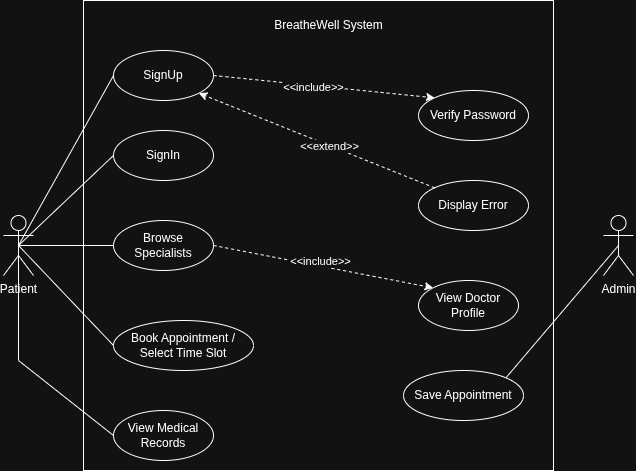

The diagram above was exported from draw.io. Its source (the exported page's mxGraphModel, read from the mxfile embedded in the PNG):
<mxGraphModel dx="820" dy="521" grid="1" gridSize="10" guides="1" tooltips="1" connect="1" arrows="1" fold="1" page="1" pageScale="1" pageWidth="850" pageHeight="1100" math="0" shadow="0">
  <root>
    <mxCell id="0" />
    <mxCell id="1" parent="0" />
    <mxCell id="mYu5QCO2KT38sLSzdW0--1" parent="1" style="whiteSpace=wrap;html=1;aspect=fixed;" value="" vertex="1">
      <mxGeometry height="470" width="470" x="130" y="30" as="geometry" />
    </mxCell>
    <mxCell id="mYu5QCO2KT38sLSzdW0--2" parent="1" style="text;html=1;whiteSpace=wrap;strokeColor=none;fillColor=none;align=center;verticalAlign=middle;rounded=0;" value="BreatheWell System" vertex="1">
      <mxGeometry height="30" width="115" x="317.5" y="40" as="geometry" />
    </mxCell>
    <mxCell id="mYu5QCO2KT38sLSzdW0--3" parent="1" style="ellipse;whiteSpace=wrap;html=1;" value="SignUp" vertex="1">
      <mxGeometry height="50" width="100" x="160" y="80" as="geometry" />
    </mxCell>
    <mxCell id="mYu5QCO2KT38sLSzdW0--4" parent="1" style="ellipse;whiteSpace=wrap;html=1;" value="SignIn" vertex="1">
      <mxGeometry height="50" width="100" x="160" y="160" as="geometry" />
    </mxCell>
    <mxCell id="mYu5QCO2KT38sLSzdW0--5" parent="1" style="ellipse;whiteSpace=wrap;html=1;" value="Verify Password" vertex="1">
      <mxGeometry height="50" width="110" x="465" y="120" as="geometry" />
    </mxCell>
    <mxCell id="mYu5QCO2KT38sLSzdW0--7" parent="1" style="ellipse;whiteSpace=wrap;html=1;" value="Browse Specialists" vertex="1">
      <mxGeometry height="50" width="100" x="160" y="250" as="geometry" />
    </mxCell>
    <mxCell id="mYu5QCO2KT38sLSzdW0--8" parent="1" style="ellipse;whiteSpace=wrap;html=1;" value="View Doctor Profile" vertex="1">
      <mxGeometry height="50" width="100" x="465" y="310" as="geometry" />
    </mxCell>
    <mxCell id="mYu5QCO2KT38sLSzdW0--9" parent="1" style="ellipse;whiteSpace=wrap;html=1;" value="Book Appointment / Select Time Slot" vertex="1">
      <mxGeometry height="50" width="140" x="160" y="350" as="geometry" />
    </mxCell>
    <mxCell id="mYu5QCO2KT38sLSzdW0--10" parent="1" style="ellipse;whiteSpace=wrap;html=1;" value="View Medical Records" vertex="1">
      <mxGeometry height="50" width="100" x="160" y="440" as="geometry" />
    </mxCell>
    <mxCell id="mYu5QCO2KT38sLSzdW0--11" parent="1" style="shape=umlActor;verticalLabelPosition=bottom;verticalAlign=top;html=1;outlineConnect=0;" value="Patient" vertex="1">
      <mxGeometry height="60" width="30" x="50" y="245" as="geometry" />
    </mxCell>
    <mxCell id="mYu5QCO2KT38sLSzdW0--12" edge="1" parent="1" source="mYu5QCO2KT38sLSzdW0--11" style="endArrow=none;html=1;rounded=0;exitX=0.5;exitY=0.5;exitDx=0;exitDy=0;exitPerimeter=0;entryX=0;entryY=0.5;entryDx=0;entryDy=0;endFill=0;" target="mYu5QCO2KT38sLSzdW0--3" value="">
      <mxGeometry height="50" relative="1" width="50" as="geometry">
        <mxPoint x="80" y="260" as="sourcePoint" />
        <mxPoint x="130" y="210" as="targetPoint" />
      </mxGeometry>
    </mxCell>
    <mxCell id="mYu5QCO2KT38sLSzdW0--13" edge="1" parent="1" source="mYu5QCO2KT38sLSzdW0--11" style="endArrow=none;html=1;rounded=0;exitX=0.5;exitY=0.5;exitDx=0;exitDy=0;exitPerimeter=0;entryX=0;entryY=0.5;entryDx=0;entryDy=0;endFill=0;" target="mYu5QCO2KT38sLSzdW0--4" value="">
      <mxGeometry height="50" relative="1" width="50" as="geometry">
        <mxPoint x="90" y="390" as="sourcePoint" />
        <mxPoint x="185" y="220" as="targetPoint" />
      </mxGeometry>
    </mxCell>
    <mxCell id="mYu5QCO2KT38sLSzdW0--14" edge="1" parent="1" source="mYu5QCO2KT38sLSzdW0--11" style="endArrow=none;html=1;rounded=0;exitX=0.5;exitY=0.5;exitDx=0;exitDy=0;exitPerimeter=0;entryX=0;entryY=0.5;entryDx=0;entryDy=0;endFill=0;" target="mYu5QCO2KT38sLSzdW0--7" value="">
      <mxGeometry height="50" relative="1" width="50" as="geometry">
        <mxPoint x="120" y="310" as="sourcePoint" />
        <mxPoint x="215" y="220" as="targetPoint" />
      </mxGeometry>
    </mxCell>
    <mxCell id="mYu5QCO2KT38sLSzdW0--16" edge="1" parent="1" source="mYu5QCO2KT38sLSzdW0--11" style="endArrow=none;html=1;rounded=0;exitX=0.5;exitY=0.5;exitDx=0;exitDy=0;exitPerimeter=0;entryX=0;entryY=0.5;entryDx=0;entryDy=0;endFill=0;" target="mYu5QCO2KT38sLSzdW0--9" value="">
      <mxGeometry height="50" relative="1" width="50" as="geometry">
        <mxPoint x="100" y="270" as="sourcePoint" />
        <mxPoint x="195" y="270" as="targetPoint" />
      </mxGeometry>
    </mxCell>
    <mxCell id="mYu5QCO2KT38sLSzdW0--17" edge="1" parent="1" source="mYu5QCO2KT38sLSzdW0--11" style="endArrow=none;html=1;rounded=0;exitX=0.5;exitY=0.5;exitDx=0;exitDy=0;exitPerimeter=0;entryX=0;entryY=0.5;entryDx=0;entryDy=0;endFill=0;" target="mYu5QCO2KT38sLSzdW0--10" value="">
      <mxGeometry height="50" relative="1" width="50" as="geometry">
        <Array as="points">
          <mxPoint x="65" y="390" />
        </Array>
        <mxPoint x="130" y="340" as="sourcePoint" />
        <mxPoint x="225" y="440" as="targetPoint" />
      </mxGeometry>
    </mxCell>
    <mxCell id="mYu5QCO2KT38sLSzdW0--18" edge="1" parent="1" source="mYu5QCO2KT38sLSzdW0--3" style="html=1;labelBackgroundColor=#ffffff;startArrow=none;startFill=0;startSize=6;endArrow=classic;endFill=1;endSize=6;jettySize=auto;orthogonalLoop=1;strokeWidth=1;dashed=1;fontSize=14;rounded=0;entryX=0;entryY=0;entryDx=0;entryDy=0;exitX=1;exitY=0.5;exitDx=0;exitDy=0;" target="mYu5QCO2KT38sLSzdW0--5" value="">
      <mxGeometry height="60" relative="1" width="60" as="geometry">
        <mxPoint x="280" y="300" as="sourcePoint" />
        <mxPoint x="340" y="240" as="targetPoint" />
      </mxGeometry>
    </mxCell>
    <mxCell id="mYu5QCO2KT38sLSzdW0--19" connectable="0" parent="mYu5QCO2KT38sLSzdW0--18" style="edgeLabel;html=1;align=center;verticalAlign=middle;resizable=0;points=[];" value="&amp;lt;&amp;lt;include&amp;gt;&amp;gt;" vertex="1">
      <mxGeometry relative="1" x="-0.1034" as="geometry">
        <mxPoint y="1" as="offset" />
      </mxGeometry>
    </mxCell>
    <mxCell id="mYu5QCO2KT38sLSzdW0--20" parent="1" style="ellipse;whiteSpace=wrap;html=1;" value="Display Error" vertex="1">
      <mxGeometry height="50" width="110" x="465" y="210" as="geometry" />
    </mxCell>
    <mxCell id="mYu5QCO2KT38sLSzdW0--21" edge="1" parent="1" source="mYu5QCO2KT38sLSzdW0--20" style="html=1;labelBackgroundColor=#ffffff;startArrow=none;startFill=0;startSize=6;endArrow=classic;endFill=1;endSize=6;jettySize=auto;orthogonalLoop=1;strokeWidth=1;dashed=1;fontSize=14;rounded=0;entryX=1;entryY=1;entryDx=0;entryDy=0;exitX=0;exitY=0;exitDx=0;exitDy=0;" target="mYu5QCO2KT38sLSzdW0--3" value="">
      <mxGeometry height="60" relative="1" width="60" as="geometry">
        <mxPoint x="290" y="210" as="sourcePoint" />
        <mxPoint x="406" y="222" as="targetPoint" />
      </mxGeometry>
    </mxCell>
    <mxCell id="mYu5QCO2KT38sLSzdW0--22" connectable="0" parent="mYu5QCO2KT38sLSzdW0--21" style="edgeLabel;html=1;align=center;verticalAlign=middle;resizable=0;points=[];" value="&amp;lt;&amp;lt;extend&amp;gt;&amp;gt;" vertex="1">
      <mxGeometry relative="1" x="-0.1034" as="geometry">
        <mxPoint y="1" as="offset" />
      </mxGeometry>
    </mxCell>
    <mxCell id="mYu5QCO2KT38sLSzdW0--25" edge="1" parent="1" source="mYu5QCO2KT38sLSzdW0--7" style="html=1;labelBackgroundColor=#ffffff;startArrow=none;startFill=0;startSize=6;endArrow=classic;endFill=1;endSize=6;jettySize=auto;orthogonalLoop=1;strokeWidth=1;dashed=1;fontSize=14;rounded=0;exitX=1;exitY=0.5;exitDx=0;exitDy=0;entryX=0;entryY=0;entryDx=0;entryDy=0;" target="mYu5QCO2KT38sLSzdW0--8" value="">
      <mxGeometry height="60" relative="1" width="60" as="geometry">
        <mxPoint x="280" y="300" as="sourcePoint" />
        <mxPoint x="340" y="240" as="targetPoint" />
      </mxGeometry>
    </mxCell>
    <mxCell id="mYu5QCO2KT38sLSzdW0--26" connectable="0" parent="mYu5QCO2KT38sLSzdW0--25" style="edgeLabel;html=1;align=center;verticalAlign=middle;resizable=0;points=[];" value="&amp;lt;&amp;lt;include&amp;gt;&amp;gt;" vertex="1">
      <mxGeometry relative="1" x="-0.0345" y="5" as="geometry">
        <mxPoint as="offset" />
      </mxGeometry>
    </mxCell>
    <mxCell id="mYu5QCO2KT38sLSzdW0--28" parent="1" style="shape=umlActor;verticalLabelPosition=bottom;verticalAlign=top;html=1;outlineConnect=0;" value="Admin" vertex="1">
      <mxGeometry height="60" width="30" x="650" y="245" as="geometry" />
    </mxCell>
    <mxCell id="mYu5QCO2KT38sLSzdW0--29" edge="1" parent="1" source="mYu5QCO2KT38sLSzdW0--28" style="endArrow=none;html=1;rounded=0;entryX=1;entryY=0;entryDx=0;entryDy=0;exitX=0.5;exitY=0.5;exitDx=0;exitDy=0;exitPerimeter=0;endFill=0;" target="mYu5QCO2KT38sLSzdW0--30" value="">
      <mxGeometry height="50" relative="1" width="50" as="geometry">
        <mxPoint x="280" y="300" as="sourcePoint" />
        <mxPoint x="330" y="250" as="targetPoint" />
      </mxGeometry>
    </mxCell>
    <mxCell id="mYu5QCO2KT38sLSzdW0--30" parent="1" style="ellipse;whiteSpace=wrap;html=1;" value="Save Appointment" vertex="1">
      <mxGeometry height="50" width="120" x="450" y="400" as="geometry" />
    </mxCell>
  </root>
</mxGraphModel>